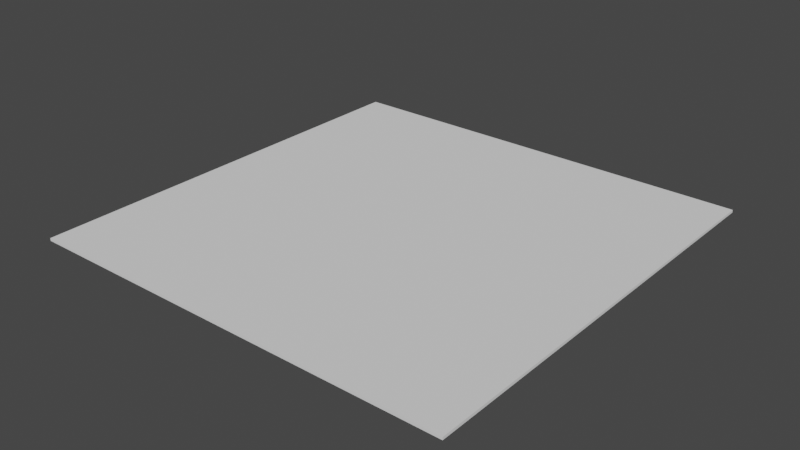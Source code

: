 # Source: Patform.blend  (saved by Blender 3.0.42; exported with 4.5.12 LTS)
import bpy
from mathutils import Matrix  # noqa: F401  (used for matrix-valued properties, if any)

bpy.ops.wm.read_factory_settings(use_empty=True)
scene = bpy.context.scene
scene.name = 'Scene'

# ---- collections
col_collection = bpy.data.collections.new('Collection'); scene.collection.children.link(col_collection)

# ---- world
world_world = bpy.data.worlds.new('World'); scene.world = world_world
world_world.use_nodes = True; world_world.node_tree.nodes.clear()
_N = world_world.node_tree.nodes; _L = world_world.node_tree.links
n0 = _N.new('ShaderNodeOutputWorld'); n0.name = 'World Output'; n0.location = (300, 300)
n1 = _N.new('ShaderNodeBackground'); n1.name = 'Background'; n1.location = (10, 300)
n1.inputs[0].default_value = (0.05088, 0.05088, 0.05088, 1.0)
_L.new(n1.outputs[0], n0.inputs[0])
n0.is_active_output = True
world_world.color = (0.05088, 0.05088, 0.05088)
world_world.use_sun_shadow = False
world_world.sun_shadow_jitter_overblur = 0.0

# ---- meshes
me_cube_001 = bpy.data.meshes.new('Cube.001')
me_cube_001.from_pydata([(-1.0, -1.0, -1.0), (-1.0, -1.0, 1.0), (-1.0, 1.0, -1.0), (-1.0, 1.0, 1.0), (1.0, -1.0, -1.0), (1.0, -1.0, 1.0), (1.0, 1.0, -1.0), (1.0, 1.0, 1.0)], [], [(0, 1, 3, 2), (2, 3, 7, 6), (6, 7, 5, 4), (4, 5, 1, 0), (2, 6, 4, 0), (7, 3, 1, 5)])
_uv = me_cube_001.uv_layers.new(name='UVMap')
_uv.uv.foreach_set('vector', [0.375, 0.0, 0.625, 0.0, 0.625, 0.25, 0.375, 0.25, 0.375, 0.25, 0.625, 0.25, 0.625, 0.5, 0.375, 0.5, 0.375, 0.5, 0.625, 0.5, 0.625, 0.75, 0.375, 0.75, 0.375, 0.75, 0.625, 0.75, 0.625, 1.0, 0.375, 1.0, 0.125, 0.5, 0.375, 0.5, 0.375, 0.75, 0.125, 0.75, 0.625, 0.5, 0.875, 0.5, 0.875, 0.75, 0.625, 0.75])
me_cube_001.use_remesh_fix_poles = True
me_cube_001.use_remesh_preserve_attributes = False
me_cube_001.update()

# ---- objects
ob_cube_001 = bpy.data.objects.new('Cube.001', me_cube_001)

# ---- transforms, parenting, visibility, modifiers, constraints
ob_cube_001.location = (0.0, 0.0, 0.0)
ob_cube_001.scale = (19.75, 19.75, 0.1196)

# ---- collection membership
col_collection.objects.link(ob_cube_001)

# ---- scene / render settings (as saved in the file)
scene.frame_start = 1; scene.frame_end = 250; scene.frame_set(1)
scene.render.engine = 'BLENDER_EEVEE_NEXT'
scene.cycles.sampling_pattern = 'TABULATED_SOBOL'
scene.cycles.use_light_tree = False
scene.view_settings.view_transform = 'Filmic'
bpy.context.view_layer.update()

# ---- added for rendering (the .blend has no active camera and no usable light): camera, sun
cam_auto = bpy.data.cameras.new('AutoCamera')
cam_auto.lens = 50.0
cam_auto.sensor_width = 36.0
cam_auto.clip_end = 1000.0
ob_auto_camera = bpy.data.objects.new('AutoCamera', cam_auto)
scene.collection.objects.link(ob_auto_camera)
ob_auto_camera.location = (51.6725, -62.007, 41.338)
ob_auto_camera.rotation_euler = (1.09748, -7.21219e-08, 0.694738)
scene.camera = ob_auto_camera
light_auto_sun = bpy.data.lights.new('AutoSun', 'SUN')
light_auto_sun.energy = 3.0
light_auto_sun.angle = 0.0523599
ob_auto_sun = bpy.data.objects.new('AutoSun', light_auto_sun)
scene.collection.objects.link(ob_auto_sun)
ob_auto_sun.rotation_euler = (0.872665, 0.174533, 0.523599)
bpy.context.view_layer.update()
